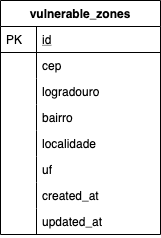

The diagram above was exported from draw.io. Its source (the exported page's mxGraphModel, read from the mxfile embedded in the PNG):
<mxGraphModel dx="1186" dy="673" grid="1" gridSize="10" guides="1" tooltips="1" connect="1" arrows="1" fold="1" page="1" pageScale="1" pageWidth="827" pageHeight="1169" math="0" shadow="0">
  <root>
    <mxCell id="WIyWlLk6GJQsqaUBKTNV-0" />
    <mxCell id="WIyWlLk6GJQsqaUBKTNV-1" parent="WIyWlLk6GJQsqaUBKTNV-0" />
    <mxCell id="zkfFHV4jXpPFQw0GAbJ--56" value="vulnerable_zones" style="swimlane;fontStyle=1;childLayout=stackLayout;horizontal=1;startSize=26;horizontalStack=0;resizeParent=1;resizeLast=0;collapsible=1;marginBottom=0;rounded=0;shadow=0;strokeWidth=1;" parent="WIyWlLk6GJQsqaUBKTNV-1" vertex="1">
      <mxGeometry x="334" y="130" width="160" height="234" as="geometry">
        <mxRectangle x="260" y="80" width="160" height="26" as="alternateBounds" />
      </mxGeometry>
    </mxCell>
    <mxCell id="zkfFHV4jXpPFQw0GAbJ--57" value="id" style="shape=partialRectangle;top=0;left=0;right=0;bottom=1;align=left;verticalAlign=top;fillColor=none;spacingLeft=40;spacingRight=4;overflow=hidden;rotatable=0;points=[[0,0.5],[1,0.5]];portConstraint=eastwest;dropTarget=0;rounded=0;shadow=0;strokeWidth=1;fontStyle=4" parent="zkfFHV4jXpPFQw0GAbJ--56" vertex="1">
      <mxGeometry y="26" width="160" height="26" as="geometry" />
    </mxCell>
    <mxCell id="zkfFHV4jXpPFQw0GAbJ--58" value="PK" style="shape=partialRectangle;top=0;left=0;bottom=0;fillColor=none;align=left;verticalAlign=top;spacingLeft=4;spacingRight=4;overflow=hidden;rotatable=0;points=[];portConstraint=eastwest;part=1;" parent="zkfFHV4jXpPFQw0GAbJ--57" vertex="1" connectable="0">
      <mxGeometry width="36" height="26" as="geometry" />
    </mxCell>
    <mxCell id="zkfFHV4jXpPFQw0GAbJ--59" value="cep" style="shape=partialRectangle;top=0;left=0;right=0;bottom=0;align=left;verticalAlign=top;fillColor=none;spacingLeft=40;spacingRight=4;overflow=hidden;rotatable=0;points=[[0,0.5],[1,0.5]];portConstraint=eastwest;dropTarget=0;rounded=0;shadow=0;strokeWidth=1;" parent="zkfFHV4jXpPFQw0GAbJ--56" vertex="1">
      <mxGeometry y="52" width="160" height="26" as="geometry" />
    </mxCell>
    <mxCell id="zkfFHV4jXpPFQw0GAbJ--60" value="" style="shape=partialRectangle;top=0;left=0;bottom=0;fillColor=none;align=left;verticalAlign=top;spacingLeft=4;spacingRight=4;overflow=hidden;rotatable=0;points=[];portConstraint=eastwest;part=1;" parent="zkfFHV4jXpPFQw0GAbJ--59" vertex="1" connectable="0">
      <mxGeometry width="36" height="26" as="geometry" />
    </mxCell>
    <mxCell id="zkfFHV4jXpPFQw0GAbJ--61" value="logradouro" style="shape=partialRectangle;top=0;left=0;right=0;bottom=0;align=left;verticalAlign=top;fillColor=none;spacingLeft=40;spacingRight=4;overflow=hidden;rotatable=0;points=[[0,0.5],[1,0.5]];portConstraint=eastwest;dropTarget=0;rounded=0;shadow=0;strokeWidth=1;" parent="zkfFHV4jXpPFQw0GAbJ--56" vertex="1">
      <mxGeometry y="78" width="160" height="26" as="geometry" />
    </mxCell>
    <mxCell id="zkfFHV4jXpPFQw0GAbJ--62" value="" style="shape=partialRectangle;top=0;left=0;bottom=0;fillColor=none;align=left;verticalAlign=top;spacingLeft=4;spacingRight=4;overflow=hidden;rotatable=0;points=[];portConstraint=eastwest;part=1;" parent="zkfFHV4jXpPFQw0GAbJ--61" vertex="1" connectable="0">
      <mxGeometry width="36" height="26" as="geometry" />
    </mxCell>
    <mxCell id="Pzsu6etohxnFPEZTfLkp-0" value="bairro" style="shape=partialRectangle;top=0;left=0;right=0;bottom=0;align=left;verticalAlign=top;fillColor=none;spacingLeft=40;spacingRight=4;overflow=hidden;rotatable=0;points=[[0,0.5],[1,0.5]];portConstraint=eastwest;dropTarget=0;rounded=0;shadow=0;strokeWidth=1;" vertex="1" parent="zkfFHV4jXpPFQw0GAbJ--56">
      <mxGeometry y="104" width="160" height="26" as="geometry" />
    </mxCell>
    <mxCell id="Pzsu6etohxnFPEZTfLkp-1" value="" style="shape=partialRectangle;top=0;left=0;bottom=0;fillColor=none;align=left;verticalAlign=top;spacingLeft=4;spacingRight=4;overflow=hidden;rotatable=0;points=[];portConstraint=eastwest;part=1;" vertex="1" connectable="0" parent="Pzsu6etohxnFPEZTfLkp-0">
      <mxGeometry width="36" height="26" as="geometry" />
    </mxCell>
    <mxCell id="Pzsu6etohxnFPEZTfLkp-2" value="localidade" style="shape=partialRectangle;top=0;left=0;right=0;bottom=0;align=left;verticalAlign=top;fillColor=none;spacingLeft=40;spacingRight=4;overflow=hidden;rotatable=0;points=[[0,0.5],[1,0.5]];portConstraint=eastwest;dropTarget=0;rounded=0;shadow=0;strokeWidth=1;" vertex="1" parent="zkfFHV4jXpPFQw0GAbJ--56">
      <mxGeometry y="130" width="160" height="26" as="geometry" />
    </mxCell>
    <mxCell id="Pzsu6etohxnFPEZTfLkp-3" value="" style="shape=partialRectangle;top=0;left=0;bottom=0;fillColor=none;align=left;verticalAlign=top;spacingLeft=4;spacingRight=4;overflow=hidden;rotatable=0;points=[];portConstraint=eastwest;part=1;" vertex="1" connectable="0" parent="Pzsu6etohxnFPEZTfLkp-2">
      <mxGeometry width="36" height="26" as="geometry" />
    </mxCell>
    <mxCell id="Pzsu6etohxnFPEZTfLkp-4" value="uf" style="shape=partialRectangle;top=0;left=0;right=0;bottom=0;align=left;verticalAlign=top;fillColor=none;spacingLeft=40;spacingRight=4;overflow=hidden;rotatable=0;points=[[0,0.5],[1,0.5]];portConstraint=eastwest;dropTarget=0;rounded=0;shadow=0;strokeWidth=1;" vertex="1" parent="zkfFHV4jXpPFQw0GAbJ--56">
      <mxGeometry y="156" width="160" height="26" as="geometry" />
    </mxCell>
    <mxCell id="Pzsu6etohxnFPEZTfLkp-5" value="" style="shape=partialRectangle;top=0;left=0;bottom=0;fillColor=none;align=left;verticalAlign=top;spacingLeft=4;spacingRight=4;overflow=hidden;rotatable=0;points=[];portConstraint=eastwest;part=1;" vertex="1" connectable="0" parent="Pzsu6etohxnFPEZTfLkp-4">
      <mxGeometry width="36" height="26" as="geometry" />
    </mxCell>
    <mxCell id="Pzsu6etohxnFPEZTfLkp-6" value="created_at" style="shape=partialRectangle;top=0;left=0;right=0;bottom=0;align=left;verticalAlign=top;fillColor=none;spacingLeft=40;spacingRight=4;overflow=hidden;rotatable=0;points=[[0,0.5],[1,0.5]];portConstraint=eastwest;dropTarget=0;rounded=0;shadow=0;strokeWidth=1;" vertex="1" parent="zkfFHV4jXpPFQw0GAbJ--56">
      <mxGeometry y="182" width="160" height="26" as="geometry" />
    </mxCell>
    <mxCell id="Pzsu6etohxnFPEZTfLkp-7" value="" style="shape=partialRectangle;top=0;left=0;bottom=0;fillColor=none;align=left;verticalAlign=top;spacingLeft=4;spacingRight=4;overflow=hidden;rotatable=0;points=[];portConstraint=eastwest;part=1;" vertex="1" connectable="0" parent="Pzsu6etohxnFPEZTfLkp-6">
      <mxGeometry width="36" height="26" as="geometry" />
    </mxCell>
    <mxCell id="Pzsu6etohxnFPEZTfLkp-8" value="updated_at" style="shape=partialRectangle;top=0;left=0;right=0;bottom=0;align=left;verticalAlign=top;fillColor=none;spacingLeft=40;spacingRight=4;overflow=hidden;rotatable=0;points=[[0,0.5],[1,0.5]];portConstraint=eastwest;dropTarget=0;rounded=0;shadow=0;strokeWidth=1;" vertex="1" parent="zkfFHV4jXpPFQw0GAbJ--56">
      <mxGeometry y="208" width="160" height="26" as="geometry" />
    </mxCell>
    <mxCell id="Pzsu6etohxnFPEZTfLkp-9" value="" style="shape=partialRectangle;top=0;left=0;bottom=0;fillColor=none;align=left;verticalAlign=top;spacingLeft=4;spacingRight=4;overflow=hidden;rotatable=0;points=[];portConstraint=eastwest;part=1;" vertex="1" connectable="0" parent="Pzsu6etohxnFPEZTfLkp-8">
      <mxGeometry width="36" height="26" as="geometry" />
    </mxCell>
  </root>
</mxGraphModel>